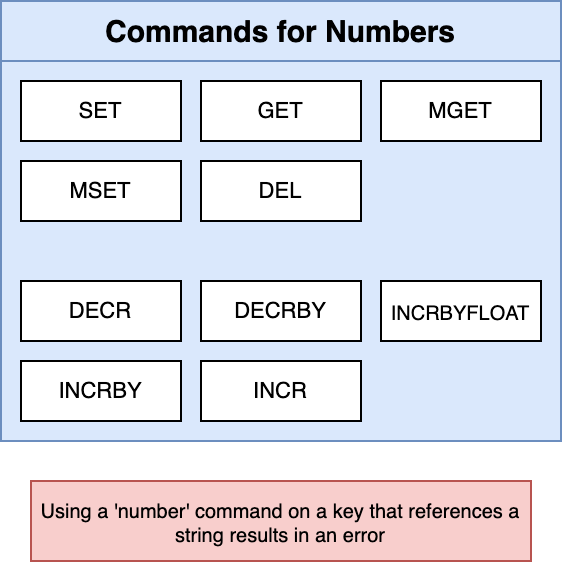

The diagram above was exported from draw.io. Its source (the exported page's mxGraphModel, read from the mxfile embedded in the PNG):
<mxGraphModel dx="1385" dy="826" grid="1" gridSize="10" guides="1" tooltips="1" connect="1" arrows="1" fold="1" page="1" pageScale="1" pageWidth="1920" pageHeight="1200" background="#ffffff" math="0" shadow="0">
  <root>
    <mxCell id="jziIgi-xSINcesO_Lqqs-0" />
    <mxCell id="jziIgi-xSINcesO_Lqqs-1" parent="jziIgi-xSINcesO_Lqqs-0" />
    <mxCell id="jziIgi-xSINcesO_Lqqs-2" value="Commands for Numbers" style="rounded=0;whiteSpace=wrap;html=1;fillColor=#dae8fc;strokeColor=#6c8ebf;fontStyle=1;fontSize=15;" parent="jziIgi-xSINcesO_Lqqs-1" vertex="1">
      <mxGeometry x="610" y="370" width="280" height="30" as="geometry" />
    </mxCell>
    <mxCell id="jziIgi-xSINcesO_Lqqs-3" value="" style="rounded=0;whiteSpace=wrap;html=1;fillColor=#dae8fc;strokeColor=#6c8ebf;fontStyle=1;fontSize=16;" parent="jziIgi-xSINcesO_Lqqs-1" vertex="1">
      <mxGeometry x="610" y="400" width="280" height="190" as="geometry" />
    </mxCell>
    <mxCell id="jziIgi-xSINcesO_Lqqs-7" value="GET" style="rounded=0;whiteSpace=wrap;html=1;fontSize=11;" parent="jziIgi-xSINcesO_Lqqs-1" vertex="1">
      <mxGeometry x="710" y="410" width="80" height="30" as="geometry" />
    </mxCell>
    <mxCell id="jziIgi-xSINcesO_Lqqs-13" value="SET" style="rounded=0;whiteSpace=wrap;html=1;fontSize=11;" parent="jziIgi-xSINcesO_Lqqs-1" vertex="1">
      <mxGeometry x="620" y="410" width="80" height="30" as="geometry" />
    </mxCell>
    <mxCell id="jziIgi-xSINcesO_Lqqs-29" value="MGET" style="rounded=0;whiteSpace=wrap;html=1;fontSize=11;" parent="jziIgi-xSINcesO_Lqqs-1" vertex="1">
      <mxGeometry x="800" y="410" width="80" height="30" as="geometry" />
    </mxCell>
    <mxCell id="jziIgi-xSINcesO_Lqqs-30" value="MSET" style="rounded=0;whiteSpace=wrap;html=1;fontSize=11;" parent="jziIgi-xSINcesO_Lqqs-1" vertex="1">
      <mxGeometry x="620" y="450" width="80" height="30" as="geometry" />
    </mxCell>
    <mxCell id="jziIgi-xSINcesO_Lqqs-31" value="INCR" style="rounded=0;whiteSpace=wrap;html=1;fontSize=11;" parent="jziIgi-xSINcesO_Lqqs-1" vertex="1">
      <mxGeometry x="710" y="550" width="80" height="30" as="geometry" />
    </mxCell>
    <mxCell id="jziIgi-xSINcesO_Lqqs-32" value="DECR" style="rounded=0;whiteSpace=wrap;html=1;fontSize=11;" parent="jziIgi-xSINcesO_Lqqs-1" vertex="1">
      <mxGeometry x="620" y="510" width="80" height="30" as="geometry" />
    </mxCell>
    <mxCell id="jziIgi-xSINcesO_Lqqs-33" value="INCRBY" style="rounded=0;whiteSpace=wrap;html=1;fontSize=11;" parent="jziIgi-xSINcesO_Lqqs-1" vertex="1">
      <mxGeometry x="620" y="550" width="80" height="30" as="geometry" />
    </mxCell>
    <mxCell id="jziIgi-xSINcesO_Lqqs-34" value="INCRBYFLOAT" style="rounded=0;whiteSpace=wrap;html=1;fontSize=10;" parent="jziIgi-xSINcesO_Lqqs-1" vertex="1">
      <mxGeometry x="800" y="510" width="80" height="30" as="geometry" />
    </mxCell>
    <mxCell id="Qe5u5JoSoRptjFxU9UlV-0" value="DECRBY" style="rounded=0;whiteSpace=wrap;html=1;fontSize=11;" parent="jziIgi-xSINcesO_Lqqs-1" vertex="1">
      <mxGeometry x="710" y="510" width="80" height="30" as="geometry" />
    </mxCell>
    <mxCell id="ewdG9bBSVws2XKHZ0wP3-0" value="DEL" style="rounded=0;whiteSpace=wrap;html=1;fontSize=11;" parent="jziIgi-xSINcesO_Lqqs-1" vertex="1">
      <mxGeometry x="710" y="450" width="80" height="30" as="geometry" />
    </mxCell>
    <mxCell id="C1_0e53rOuLyWIt0Plgz-0" value="Using a 'number' command on a key that references a string results in an error" style="rounded=0;whiteSpace=wrap;html=1;fontSize=10;fillColor=#f8cecc;strokeColor=#b85450;" parent="jziIgi-xSINcesO_Lqqs-1" vertex="1">
      <mxGeometry x="625" y="610" width="250" height="40" as="geometry" />
    </mxCell>
  </root>
</mxGraphModel>